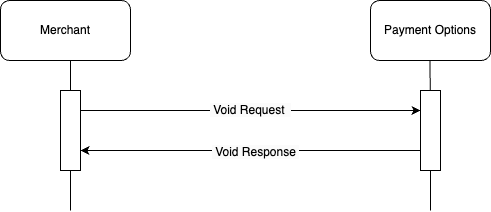

The diagram above was exported from draw.io. Its source (the exported page's mxGraphModel, read from the mxfile embedded in the PNG):
<mxGraphModel dx="499" dy="570" grid="1" gridSize="10" guides="1" tooltips="1" connect="1" arrows="1" fold="1" page="1" pageScale="1" pageWidth="827" pageHeight="1169" math="0" shadow="0">
  <root>
    <mxCell id="0" />
    <mxCell id="1" parent="0" />
    <mxCell id="GHU1DEI62QK90I8oLu1N-1" value="Merchant" style="rounded=1;whiteSpace=wrap;html=1;" parent="1" vertex="1">
      <mxGeometry x="130" y="70" width="130" height="60" as="geometry" />
    </mxCell>
    <mxCell id="GHU1DEI62QK90I8oLu1N-2" value="Payment Options" style="rounded=1;whiteSpace=wrap;html=1;" parent="1" vertex="1">
      <mxGeometry x="500" y="70" width="120" height="60" as="geometry" />
    </mxCell>
    <mxCell id="GHU1DEI62QK90I8oLu1N-3" value="" style="endArrow=none;html=1;rounded=0;" parent="1" source="GHU1DEI62QK90I8oLu1N-8" edge="1">
      <mxGeometry width="50" height="50" relative="1" as="geometry">
        <mxPoint x="200" y="550" as="sourcePoint" />
        <mxPoint x="200" y="130" as="targetPoint" />
      </mxGeometry>
    </mxCell>
    <mxCell id="GHU1DEI62QK90I8oLu1N-5" value="" style="endArrow=none;html=1;rounded=0;" parent="1" source="GHU1DEI62QK90I8oLu1N-10" edge="1">
      <mxGeometry width="50" height="50" relative="1" as="geometry">
        <mxPoint x="559.5" y="550" as="sourcePoint" />
        <mxPoint x="559.5" y="130" as="targetPoint" />
      </mxGeometry>
    </mxCell>
    <mxCell id="GHU1DEI62QK90I8oLu1N-9" value="" style="endArrow=none;html=1;rounded=0;" parent="1" target="GHU1DEI62QK90I8oLu1N-8" edge="1">
      <mxGeometry width="50" height="50" relative="1" as="geometry">
        <mxPoint x="200" y="280" as="sourcePoint" />
        <mxPoint x="200" y="130" as="targetPoint" />
      </mxGeometry>
    </mxCell>
    <mxCell id="GHU1DEI62QK90I8oLu1N-13" value="&lt;span style=&quot;color: rgb(0, 0, 0); font-family: Helvetica; font-size: 12px; font-style: normal; font-variant-ligatures: normal; font-variant-caps: normal; font-weight: 400; letter-spacing: normal; orphans: 2; text-align: center; text-indent: 0px; text-transform: none; widows: 2; word-spacing: 0px; -webkit-text-stroke-width: 0px; white-space: nowrap; background-color: rgb(251, 251, 251); text-decoration-thickness: initial; text-decoration-style: initial; text-decoration-color: initial; display: inline !important; float: none;&quot;&gt;&amp;nbsp;Void Request&amp;nbsp;&amp;nbsp;&lt;/span&gt;" style="edgeStyle=orthogonalEdgeStyle;rounded=0;orthogonalLoop=1;jettySize=auto;html=1;exitX=1;exitY=0.25;exitDx=0;exitDy=0;entryX=0;entryY=0.25;entryDx=0;entryDy=0;" parent="1" source="GHU1DEI62QK90I8oLu1N-8" target="GHU1DEI62QK90I8oLu1N-10" edge="1">
      <mxGeometry relative="1" as="geometry">
        <mxPoint as="offset" />
      </mxGeometry>
    </mxCell>
    <mxCell id="GHU1DEI62QK90I8oLu1N-8" value="" style="rounded=0;whiteSpace=wrap;html=1;" parent="1" vertex="1">
      <mxGeometry x="190" y="160" width="20" height="80" as="geometry" />
    </mxCell>
    <mxCell id="GHU1DEI62QK90I8oLu1N-11" value="" style="endArrow=none;html=1;rounded=0;" parent="1" target="GHU1DEI62QK90I8oLu1N-10" edge="1">
      <mxGeometry width="50" height="50" relative="1" as="geometry">
        <mxPoint x="560" y="280" as="sourcePoint" />
        <mxPoint x="559.5" y="130" as="targetPoint" />
      </mxGeometry>
    </mxCell>
    <mxCell id="GHU1DEI62QK90I8oLu1N-14" style="edgeStyle=orthogonalEdgeStyle;rounded=0;orthogonalLoop=1;jettySize=auto;html=1;exitX=0;exitY=0.75;exitDx=0;exitDy=0;entryX=1;entryY=0.75;entryDx=0;entryDy=0;" parent="1" source="GHU1DEI62QK90I8oLu1N-10" target="GHU1DEI62QK90I8oLu1N-8" edge="1">
      <mxGeometry relative="1" as="geometry" />
    </mxCell>
    <mxCell id="GHU1DEI62QK90I8oLu1N-20" value="&lt;span style=&quot;font-size: 12px; background-color: rgb(251, 251, 251);&quot;&gt;&amp;nbsp;Void&lt;/span&gt;&lt;span style=&quot;font-size: 12px; background-color: rgb(251, 251, 251);&quot;&gt;&amp;nbsp;Response&amp;nbsp;&lt;/span&gt;" style="edgeLabel;html=1;align=center;verticalAlign=middle;resizable=0;points=[];" parent="GHU1DEI62QK90I8oLu1N-14" vertex="1" connectable="0">
      <mxGeometry x="-0.0235" y="1" relative="1" as="geometry">
        <mxPoint as="offset" />
      </mxGeometry>
    </mxCell>
    <mxCell id="GHU1DEI62QK90I8oLu1N-10" value="" style="rounded=0;whiteSpace=wrap;html=1;" parent="1" vertex="1">
      <mxGeometry x="550" y="160" width="20" height="80" as="geometry" />
    </mxCell>
  </root>
</mxGraphModel>